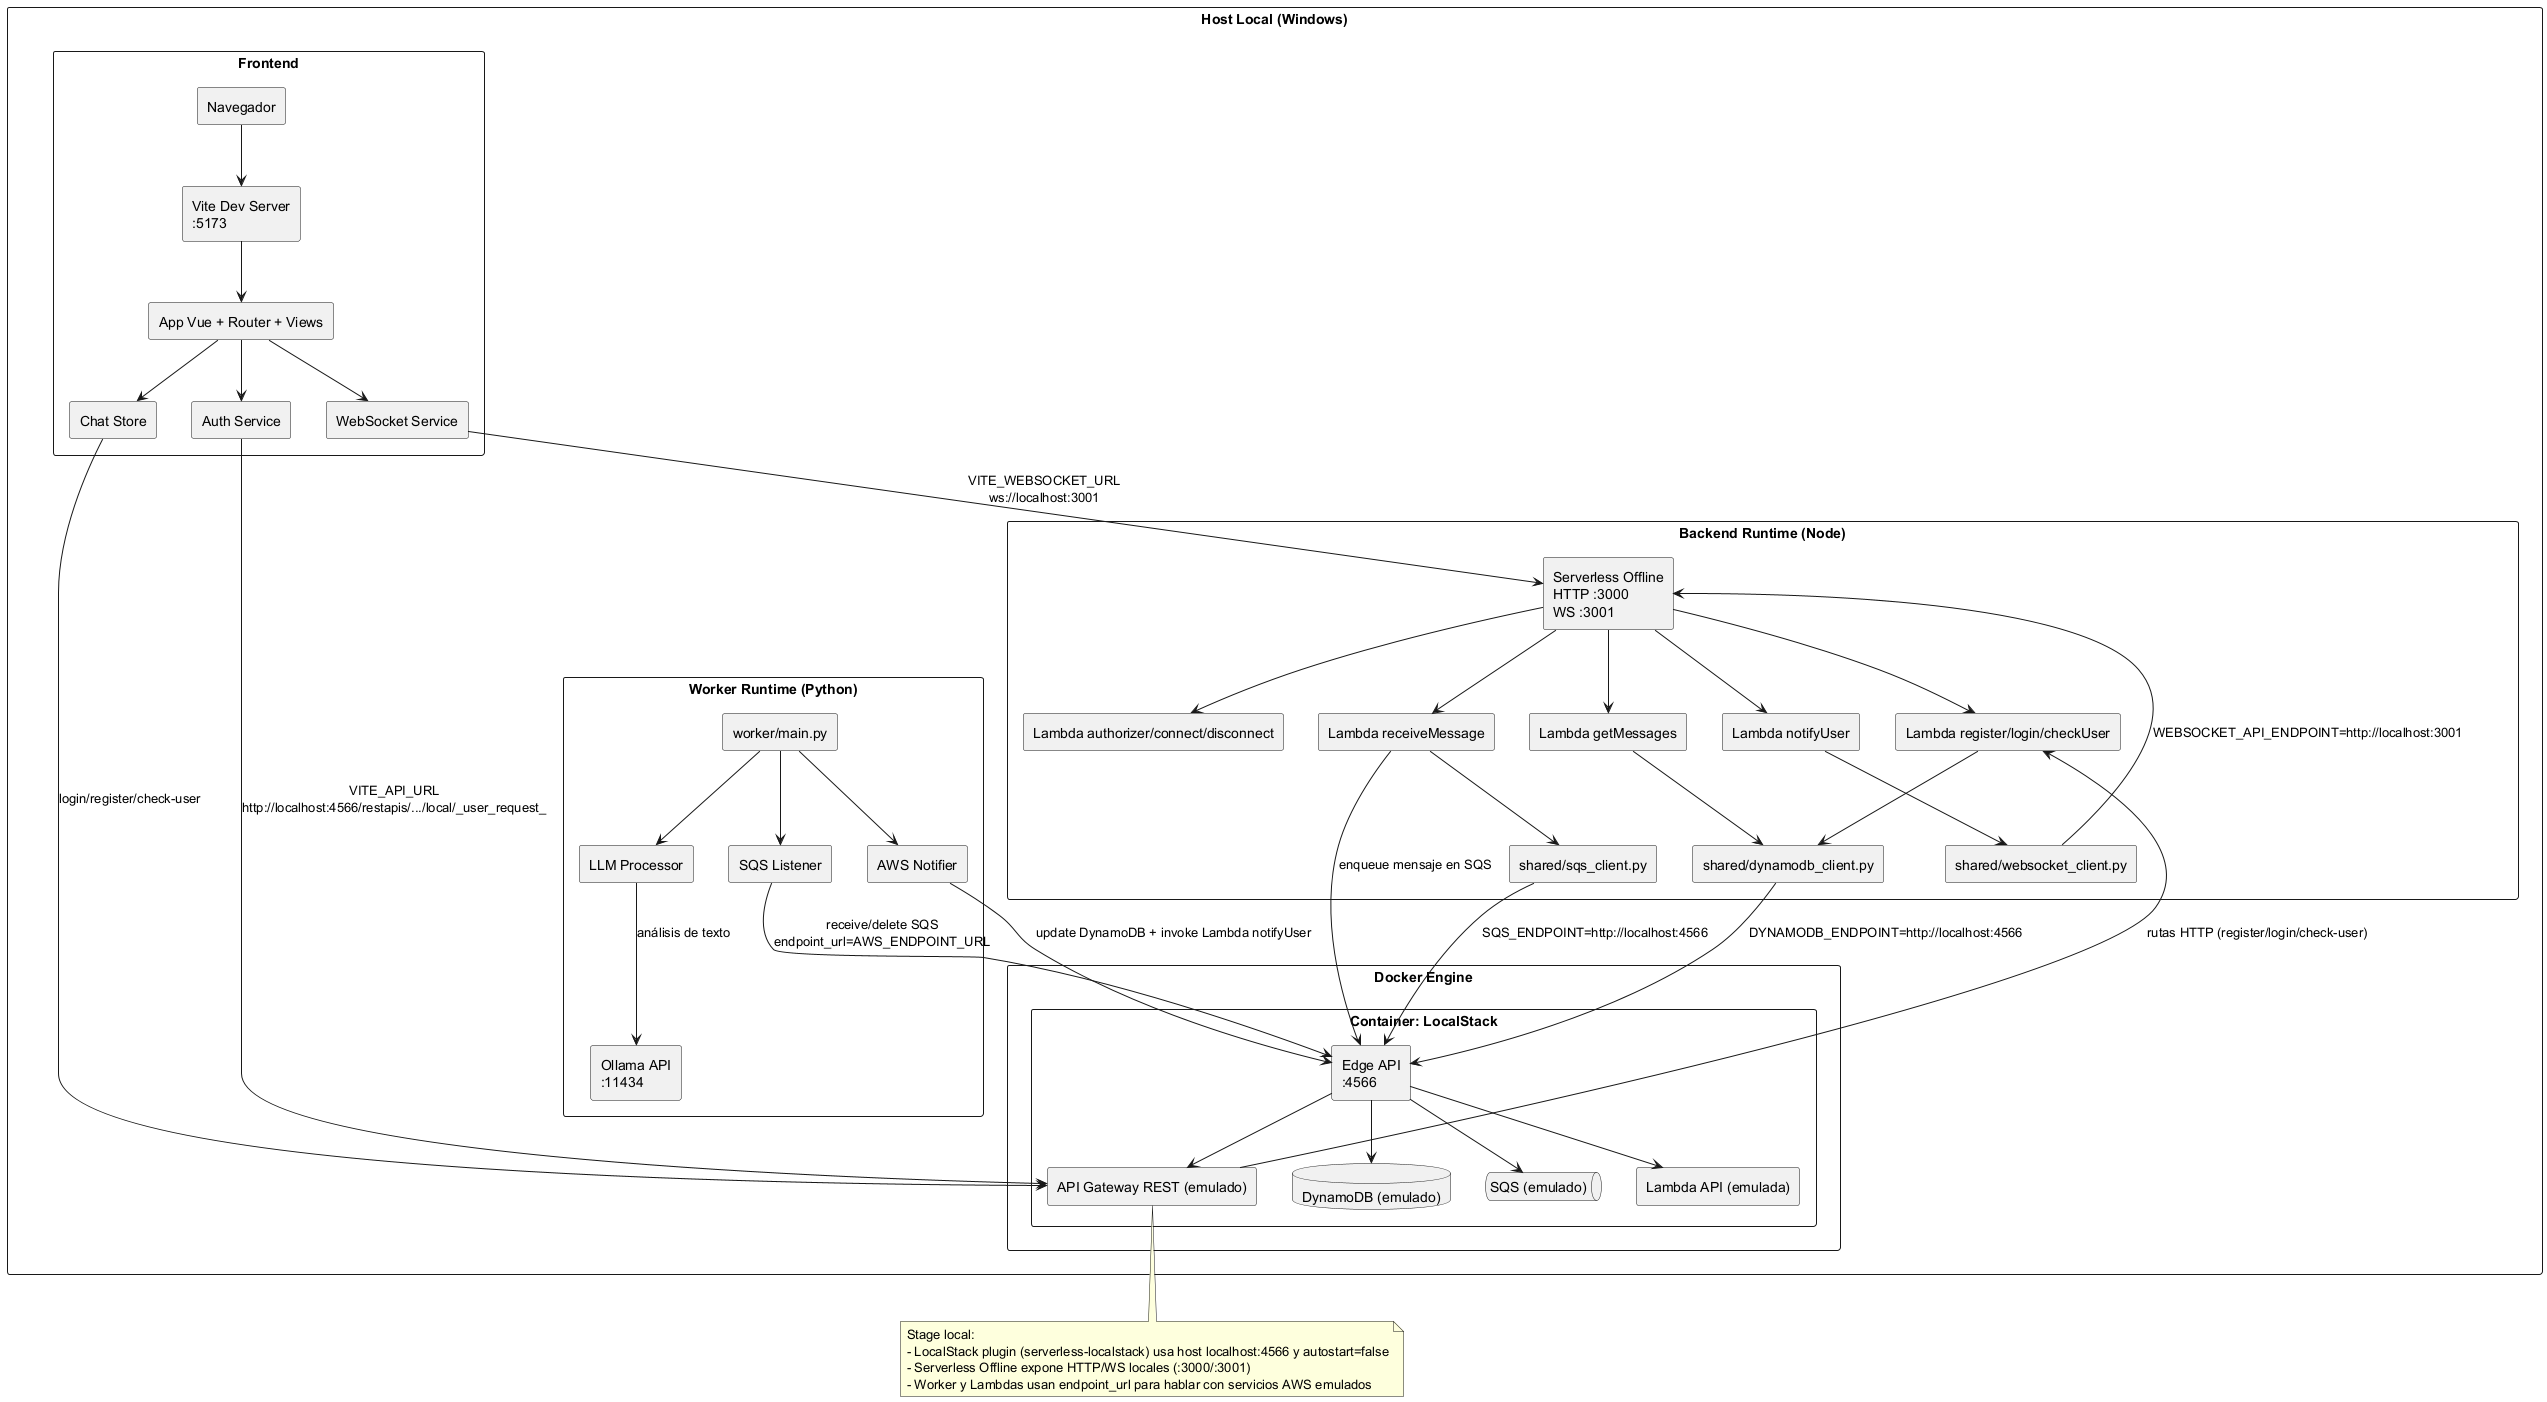

The diagram above was rendered by PlantUML. Its source (embedded in the PNG):
@startuml
skinparam componentStyle rectangle
skinparam packageStyle rectangle
skinparam shadowing false

package "Host Local (Windows)" as HOST {

  package "Frontend" as FE {
    [Navegador] as FE_Browser
    [Vite Dev Server\n:5173] as FE_Vite
    [App Vue + Router + Views] as FE_App
    [Chat Store] as FE_Store
    [Auth Service] as FE_Auth
    [WebSocket Service] as FE_WS
  }

  package "Backend Runtime (Node)" as BE_RT {
    [Serverless Offline\nHTTP :3000\nWS :3001] as SLS_Offline

    [Lambda authorizer/connect/disconnect] as L_Conn
    [Lambda receiveMessage] as L_Receive
    [Lambda getMessages] as L_GetMsg
    [Lambda register/login/checkUser] as L_User
    [Lambda notifyUser] as L_Notify

    [shared/dynamodb_client.py] as SH_DDB
    [shared/sqs_client.py] as SH_SQS
    [shared/websocket_client.py] as SH_WS
  }

  package "Worker Runtime (Python)" as WK {
    [worker/main.py] as WK_Main
    [SQS Listener] as WK_SQS
    [LLM Processor] as WK_LLM
    [AWS Notifier] as WK_Notify
    [Ollama API\n:11434] as OLLAMA
  }

  package "Docker Engine" as DOCKER {
    package "Container: LocalStack" as LS {
      [Edge API\n:4566] as LS_Edge
      database "DynamoDB (emulado)" as LS_DDB
      queue "SQS (emulado)" as LS_SQS
      [Lambda API (emulada)] as LS_Lambda
      [API Gateway REST (emulado)] as LS_APIGW_REST
    }
  }
}

' Flujo interno Frontend
FE_Browser --> FE_Vite
FE_Vite --> FE_App
FE_App --> FE_Store
FE_App --> FE_Auth
FE_App --> FE_WS

' Entradas desde frontend
FE_Auth --> LS_APIGW_REST : VITE_API_URL\nhttp://localhost:4566/restapis/.../local/_user_request_
FE_Store --> LS_APIGW_REST : login/register/check-user
FE_WS --> SLS_Offline : VITE_WEBSOCKET_URL\nws://localhost:3001

' Serverless runtime local
SLS_Offline --> L_Conn
SLS_Offline --> L_Receive
SLS_Offline --> L_GetMsg
SLS_Offline --> L_User
SLS_Offline --> L_Notify

' Lambdas usan clientes compartidos
L_Receive --> SH_SQS
L_GetMsg --> SH_DDB
L_User --> SH_DDB
L_Notify --> SH_WS

' Endpoints locales configurados en serverless.yml
SH_DDB --> LS_Edge : DYNAMODB_ENDPOINT=http://localhost:4566
SH_SQS --> LS_Edge : SQS_ENDPOINT=http://localhost:4566
SH_WS --> SLS_Offline : WEBSOCKET_API_ENDPOINT=http://localhost:3001

' LocalStack enruta servicios emulados
LS_Edge --> LS_DDB
LS_Edge --> LS_SQS
LS_Edge --> LS_Lambda
LS_Edge --> LS_APIGW_REST

' Worker local
WK_Main --> WK_SQS
WK_SQS --> LS_Edge : receive/delete SQS\nendpoint_url=AWS_ENDPOINT_URL
WK_Main --> WK_LLM
WK_LLM --> OLLAMA : análisis de texto
WK_Main --> WK_Notify
WK_Notify --> LS_Edge : update DynamoDB + invoke Lambda notifyUser

' Integración backend-worker
L_Receive --> LS_Edge : enqueue mensaje en SQS
LS_APIGW_REST --> L_User : rutas HTTP (register/login/check-user)

note bottom
Stage local:
- LocalStack plugin (serverless-localstack) usa host localhost:4566 y autostart=false
- Serverless Offline expone HTTP/WS locales (:3000/:3001)
- Worker y Lambdas usan endpoint_url para hablar con servicios AWS emulados
end note

@enduml